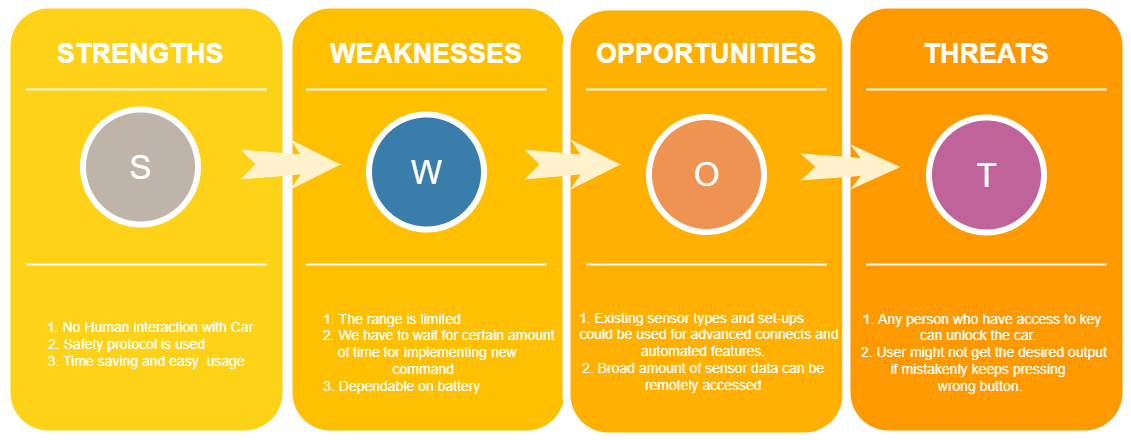

The diagram above was exported from draw.io. Its source (the exported page's mxGraphModel, read from the mxfile embedded in the PNG):
<mxGraphModel dx="1240" dy="643" grid="0" gridSize="10" guides="1" tooltips="1" connect="1" arrows="1" fold="1" page="1" pageScale="1.5" pageWidth="1169" pageHeight="826" background="none" math="0" shadow="0">
  <root>
    <mxCell id="0" />
    <mxCell id="1" parent="0" />
    <mxCell id="60da8b9f42644d3a-2" value="" style="whiteSpace=wrap;html=1;rounded=1;shadow=0;strokeWidth=8;fontSize=20;align=center;fillColor=#FED217;strokeColor=#FFFFFF;" parent="1" vertex="1">
      <mxGeometry x="316" y="405" width="280" height="430" as="geometry" />
    </mxCell>
    <object label="STRENGTHS" placeholders="1" id="60da8b9f42644d3a-3">
      <mxCell style="text;html=1;strokeColor=none;fillColor=none;align=center;verticalAlign=middle;whiteSpace=wrap;rounded=0;shadow=0;fontSize=27;fontColor=#FFFFFF;fontStyle=1" parent="1" vertex="1">
        <mxGeometry x="310" y="425" width="280" height="60" as="geometry" />
      </mxCell>
    </object>
    <mxCell id="60da8b9f42644d3a-4" value="&amp;nbsp; 1. No Human interaction with Car&lt;br&gt;&amp;nbsp; 2. Safety protocol is used&amp;nbsp; &amp;nbsp; &amp;nbsp; &amp;nbsp; &amp;nbsp; &amp;nbsp;&amp;nbsp;&lt;br&gt;3. Time saving and easy&amp;nbsp; usage" style="text;html=1;strokeColor=none;fillColor=none;align=center;verticalAlign=middle;whiteSpace=wrap;rounded=0;shadow=0;fontSize=14;fontColor=#FFFFFF;" parent="1" vertex="1">
      <mxGeometry x="316" y="700" width="280" height="90" as="geometry" />
    </mxCell>
    <mxCell id="60da8b9f42644d3a-6" value="" style="line;strokeWidth=2;html=1;rounded=0;shadow=0;fontSize=27;align=center;fillColor=none;strokeColor=#FFFFFF;" parent="1" vertex="1">
      <mxGeometry x="336" y="485" width="240" height="10" as="geometry" />
    </mxCell>
    <mxCell id="60da8b9f42644d3a-7" value="" style="line;strokeWidth=2;html=1;rounded=0;shadow=0;fontSize=27;align=center;fillColor=none;strokeColor=#FFFFFF;" parent="1" vertex="1">
      <mxGeometry x="336" y="660" width="240" height="10" as="geometry" />
    </mxCell>
    <mxCell id="60da8b9f42644d3a-8" value="&lt;font style=&quot;font-size: 33px&quot;&gt;S&lt;/font&gt;" style="ellipse;whiteSpace=wrap;html=1;rounded=0;shadow=0;strokeWidth=6;fontSize=14;align=center;fillColor=#BFB4A9;strokeColor=#FFFFFF;fontColor=#FFFFFF;" parent="1" vertex="1">
      <mxGeometry x="392.5" y="510" width="115" height="115" as="geometry" />
    </mxCell>
    <mxCell id="60da8b9f42644d3a-17" value="" style="whiteSpace=wrap;html=1;rounded=1;shadow=0;strokeWidth=8;fontSize=20;align=center;fillColor=#FFC001;strokeColor=#FFFFFF;" parent="1" vertex="1">
      <mxGeometry x="598" y="405" width="280" height="430" as="geometry" />
    </mxCell>
    <mxCell id="60da8b9f42644d3a-18" value="WEAKNESSES" style="text;html=1;strokeColor=none;fillColor=none;align=center;verticalAlign=middle;whiteSpace=wrap;rounded=0;shadow=0;fontSize=27;fontColor=#FFFFFF;fontStyle=1" parent="1" vertex="1">
      <mxGeometry x="596" y="425" width="280" height="60" as="geometry" />
    </mxCell>
    <mxCell id="60da8b9f42644d3a-19" value="1. The range is limited&amp;nbsp; &amp;nbsp; &amp;nbsp; &amp;nbsp; &amp;nbsp; &amp;nbsp; &amp;nbsp; &amp;nbsp;&amp;nbsp;&lt;br&gt;&amp;nbsp; &amp;nbsp; &amp;nbsp; &amp;nbsp; &amp;nbsp;2. We have to wait for certain&amp;nbsp;amount&amp;nbsp; &amp;nbsp; &amp;nbsp;of time for implementing new &lt;br&gt;command&lt;br&gt;3. Dependable on battery&amp;nbsp; &amp;nbsp; &amp;nbsp; &amp;nbsp; &amp;nbsp; &amp;nbsp;" style="text;html=1;strokeColor=none;fillColor=none;align=center;verticalAlign=middle;whiteSpace=wrap;rounded=0;shadow=0;fontSize=14;fontColor=#FFFFFF;" parent="1" vertex="1">
      <mxGeometry x="596" y="690" width="274" height="125" as="geometry" />
    </mxCell>
    <mxCell id="60da8b9f42644d3a-20" value="" style="line;strokeWidth=2;html=1;rounded=0;shadow=0;fontSize=27;align=center;fillColor=none;strokeColor=#FFFFFF;" parent="1" vertex="1">
      <mxGeometry x="616" y="485" width="240" height="10" as="geometry" />
    </mxCell>
    <mxCell id="60da8b9f42644d3a-21" value="" style="line;strokeWidth=2;html=1;rounded=0;shadow=0;fontSize=27;align=center;fillColor=none;strokeColor=#FFFFFF;" parent="1" vertex="1">
      <mxGeometry x="616" y="660" width="240" height="10" as="geometry" />
    </mxCell>
    <mxCell id="60da8b9f42644d3a-22" value="&lt;font style=&quot;font-size: 33px&quot;&gt;W&lt;/font&gt;" style="ellipse;whiteSpace=wrap;html=1;rounded=0;shadow=0;strokeWidth=6;fontSize=14;align=center;fillColor=#397DAA;strokeColor=#FFFFFF;fontColor=#FFFFFF;" parent="1" vertex="1">
      <mxGeometry x="678.5" y="515" width="115" height="115" as="geometry" />
    </mxCell>
    <mxCell id="60da8b9f42644d3a-23" value="" style="html=1;shadow=0;dashed=0;align=center;verticalAlign=middle;shape=mxgraph.arrows2.stylisedArrow;dy=0.6;dx=40;notch=15;feather=0.4;rounded=0;strokeWidth=1;fontSize=27;strokeColor=none;fillColor=#fff2cc;" parent="1" vertex="1">
      <mxGeometry x="550" y="540" width="100" height="50" as="geometry" />
    </mxCell>
    <mxCell id="60da8b9f42644d3a-24" value="" style="whiteSpace=wrap;html=1;rounded=1;shadow=0;strokeWidth=8;fontSize=20;align=center;fillColor=#FFB001;strokeColor=#FFFFFF;" parent="1" vertex="1">
      <mxGeometry x="876" y="407" width="280" height="430" as="geometry" />
    </mxCell>
    <mxCell id="60da8b9f42644d3a-25" value="OPPORTUNITIES" style="text;html=1;strokeColor=none;fillColor=none;align=center;verticalAlign=middle;whiteSpace=wrap;rounded=0;shadow=0;fontSize=27;fontColor=#FFFFFF;fontStyle=1" parent="1" vertex="1">
      <mxGeometry x="876" y="425" width="280" height="60" as="geometry" />
    </mxCell>
    <mxCell id="60da8b9f42644d3a-26" value="&amp;nbsp; &amp;nbsp;1. Existing sensor types and set-ups&amp;nbsp; &amp;nbsp; &amp;nbsp; &amp;nbsp; &amp;nbsp; &amp;nbsp; &amp;nbsp;could be used for advanced connects and automated features.&lt;br&gt;2. Broad amount of sensor data can be remotely accessed" style="text;html=1;strokeColor=none;fillColor=none;align=center;verticalAlign=middle;whiteSpace=wrap;rounded=0;shadow=0;fontSize=14;fontColor=#FFFFFF;" parent="1" vertex="1">
      <mxGeometry x="876" y="689" width="274" height="125" as="geometry" />
    </mxCell>
    <mxCell id="60da8b9f42644d3a-27" value="" style="line;strokeWidth=2;html=1;rounded=0;shadow=0;fontSize=27;align=center;fillColor=none;strokeColor=#FFFFFF;" parent="1" vertex="1">
      <mxGeometry x="896" y="485" width="240" height="10" as="geometry" />
    </mxCell>
    <mxCell id="60da8b9f42644d3a-28" value="" style="line;strokeWidth=2;html=1;rounded=0;shadow=0;fontSize=27;align=center;fillColor=none;strokeColor=#FFFFFF;" parent="1" vertex="1">
      <mxGeometry x="896" y="660" width="240" height="10" as="geometry" />
    </mxCell>
    <mxCell id="60da8b9f42644d3a-29" value="&lt;font style=&quot;font-size: 33px&quot;&gt;O&lt;/font&gt;" style="ellipse;whiteSpace=wrap;html=1;rounded=0;shadow=0;strokeWidth=6;fontSize=14;align=center;fillColor=#EF9353;strokeColor=#FFFFFF;fontColor=#FFFFFF;" parent="1" vertex="1">
      <mxGeometry x="958.5" y="517.5" width="115" height="115" as="geometry" />
    </mxCell>
    <mxCell id="60da8b9f42644d3a-30" value="" style="html=1;shadow=0;dashed=0;align=center;verticalAlign=middle;shape=mxgraph.arrows2.stylisedArrow;dy=0.6;dx=40;notch=15;feather=0.4;rounded=0;strokeWidth=1;fontSize=27;strokeColor=none;fillColor=#fff2cc;" parent="1" vertex="1">
      <mxGeometry x="834" y="540" width="96" height="50" as="geometry" />
    </mxCell>
    <mxCell id="60da8b9f42644d3a-31" value="" style="whiteSpace=wrap;html=1;rounded=1;shadow=0;strokeWidth=8;fontSize=20;align=center;fillColor=#FE9900;strokeColor=#FFFFFF;" parent="1" vertex="1">
      <mxGeometry x="1156" y="405" width="280" height="430" as="geometry" />
    </mxCell>
    <mxCell id="60da8b9f42644d3a-32" value="THREATS" style="text;html=1;strokeColor=none;fillColor=none;align=center;verticalAlign=middle;whiteSpace=wrap;rounded=0;shadow=0;fontSize=27;fontColor=#FFFFFF;fontStyle=1" parent="1" vertex="1">
      <mxGeometry x="1156" y="425" width="280" height="60" as="geometry" />
    </mxCell>
    <mxCell id="60da8b9f42644d3a-33" value="&amp;nbsp; 1. Any person who have access to key can unlock the car.&lt;br&gt;&amp;nbsp; &amp;nbsp;2. User might not get the desired output if mistakenly keeps pressing&lt;br&gt;&amp;nbsp;wrong button." style="text;html=1;strokeColor=none;fillColor=none;align=center;verticalAlign=middle;whiteSpace=wrap;rounded=0;shadow=0;fontSize=14;fontColor=#FFFFFF;" parent="1" vertex="1">
      <mxGeometry x="1156" y="690" width="264" height="125" as="geometry" />
    </mxCell>
    <mxCell id="60da8b9f42644d3a-34" value="" style="line;strokeWidth=2;html=1;rounded=0;shadow=0;fontSize=27;align=center;fillColor=none;strokeColor=#FFFFFF;" parent="1" vertex="1">
      <mxGeometry x="1176" y="485" width="240" height="10" as="geometry" />
    </mxCell>
    <mxCell id="60da8b9f42644d3a-35" value="" style="line;strokeWidth=2;html=1;rounded=0;shadow=0;fontSize=27;align=center;fillColor=none;strokeColor=#FFFFFF;" parent="1" vertex="1">
      <mxGeometry x="1176" y="660" width="240" height="10" as="geometry" />
    </mxCell>
    <mxCell id="60da8b9f42644d3a-37" value="" style="html=1;shadow=0;dashed=0;align=center;verticalAlign=middle;shape=mxgraph.arrows2.stylisedArrow;dy=0.6;dx=40;notch=15;feather=0.4;rounded=0;strokeWidth=1;fontSize=27;strokeColor=none;fillColor=#fff2cc;" parent="1" vertex="1">
      <mxGeometry x="1110" y="545" width="100" height="45" as="geometry" />
    </mxCell>
    <mxCell id="60da8b9f42644d3a-38" value="&lt;font style=&quot;font-size: 33px&quot;&gt;T&lt;/font&gt;" style="ellipse;whiteSpace=wrap;html=1;rounded=0;shadow=0;strokeWidth=6;fontSize=14;align=center;fillColor=#BF639A;strokeColor=#FFFFFF;fontColor=#FFFFFF;" parent="1" vertex="1">
      <mxGeometry x="1238.5" y="518" width="115" height="115" as="geometry" />
    </mxCell>
  </root>
</mxGraphModel>